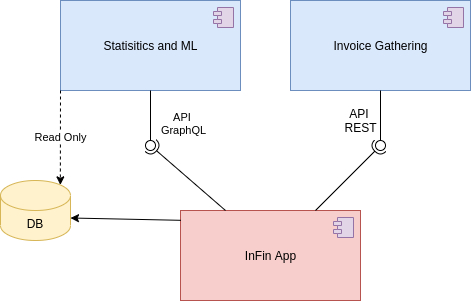

The diagram above was exported from draw.io. Its source (the exported page's mxGraphModel, read from the mxfile embedded in the PNG):
<mxGraphModel dx="1038" dy="608" grid="1" gridSize="10" guides="1" tooltips="1" connect="1" arrows="1" fold="1" page="1" pageScale="1" pageWidth="850" pageHeight="1100" math="0" shadow="0">
  <root>
    <mxCell id="0" />
    <mxCell id="1" parent="0" />
    <mxCell id="3GWJXZsENNB8LaR33HgX-7" value="Invoice Gathering" style="html=1;dropTarget=0;fillColor=#dae8fc;strokeColor=#6c8ebf;" vertex="1" parent="1">
      <mxGeometry x="430" y="150" width="180" height="90" as="geometry" />
    </mxCell>
    <mxCell id="3GWJXZsENNB8LaR33HgX-8" value="" style="shape=module;jettyWidth=8;jettyHeight=4;fillColor=#e1d5e7;strokeColor=#9673a6;" vertex="1" parent="3GWJXZsENNB8LaR33HgX-7">
      <mxGeometry x="1" width="20" height="20" relative="1" as="geometry">
        <mxPoint x="-27" y="7" as="offset" />
      </mxGeometry>
    </mxCell>
    <mxCell id="3GWJXZsENNB8LaR33HgX-9" value="Statisitics and ML" style="html=1;dropTarget=0;fillColor=#dae8fc;strokeColor=#6c8ebf;" vertex="1" parent="1">
      <mxGeometry x="200" y="150" width="180" height="90" as="geometry" />
    </mxCell>
    <mxCell id="3GWJXZsENNB8LaR33HgX-10" value="" style="shape=module;jettyWidth=8;jettyHeight=4;fillColor=#e1d5e7;strokeColor=#9673a6;" vertex="1" parent="3GWJXZsENNB8LaR33HgX-9">
      <mxGeometry x="1" width="20" height="20" relative="1" as="geometry">
        <mxPoint x="-27" y="7" as="offset" />
      </mxGeometry>
    </mxCell>
    <mxCell id="3GWJXZsENNB8LaR33HgX-11" value="InFin App" style="html=1;dropTarget=0;fillColor=#f8cecc;strokeColor=#b85450;" vertex="1" parent="1">
      <mxGeometry x="320" y="360" width="180" height="90" as="geometry" />
    </mxCell>
    <mxCell id="3GWJXZsENNB8LaR33HgX-12" value="" style="shape=module;jettyWidth=8;jettyHeight=4;fillColor=#e1d5e7;strokeColor=#9673a6;" vertex="1" parent="3GWJXZsENNB8LaR33HgX-11">
      <mxGeometry x="1" width="20" height="20" relative="1" as="geometry">
        <mxPoint x="-27" y="7" as="offset" />
      </mxGeometry>
    </mxCell>
    <mxCell id="3GWJXZsENNB8LaR33HgX-13" value="" style="rounded=0;orthogonalLoop=1;jettySize=auto;html=1;endArrow=none;endFill=0;exitX=0.5;exitY=1;exitDx=0;exitDy=0;" edge="1" target="3GWJXZsENNB8LaR33HgX-15" parent="1" source="3GWJXZsENNB8LaR33HgX-9">
      <mxGeometry relative="1" as="geometry">
        <mxPoint x="270" y="295" as="sourcePoint" />
      </mxGeometry>
    </mxCell>
    <mxCell id="3GWJXZsENNB8LaR33HgX-14" value="API&amp;nbsp;&lt;br&gt;GraphQL" style="rounded=0;orthogonalLoop=1;jettySize=auto;html=1;endArrow=halfCircle;endFill=0;entryX=0.5;entryY=0.5;entryDx=0;entryDy=0;endSize=6;strokeWidth=1;exitX=0.25;exitY=0;exitDx=0;exitDy=0;" edge="1" target="3GWJXZsENNB8LaR33HgX-15" parent="1" source="3GWJXZsENNB8LaR33HgX-11">
      <mxGeometry x="0.7977" y="-38" relative="1" as="geometry">
        <mxPoint x="310" y="295" as="sourcePoint" />
        <mxPoint as="offset" />
      </mxGeometry>
    </mxCell>
    <mxCell id="3GWJXZsENNB8LaR33HgX-15" value="" style="ellipse;whiteSpace=wrap;html=1;fontFamily=Helvetica;fontSize=12;fontColor=#000000;align=center;strokeColor=#000000;fillColor=#ffffff;points=[];aspect=fixed;resizable=0;" vertex="1" parent="1">
      <mxGeometry x="285" y="290" width="10" height="10" as="geometry" />
    </mxCell>
    <mxCell id="3GWJXZsENNB8LaR33HgX-16" value="" style="rounded=0;orthogonalLoop=1;jettySize=auto;html=1;endArrow=none;endFill=0;exitX=0.5;exitY=1;exitDx=0;exitDy=0;" edge="1" target="3GWJXZsENNB8LaR33HgX-18" parent="1" source="3GWJXZsENNB8LaR33HgX-7">
      <mxGeometry relative="1" as="geometry">
        <mxPoint x="500" y="285" as="sourcePoint" />
      </mxGeometry>
    </mxCell>
    <mxCell id="3GWJXZsENNB8LaR33HgX-17" value="" style="rounded=0;orthogonalLoop=1;jettySize=auto;html=1;endArrow=halfCircle;endFill=0;entryX=0.5;entryY=0.5;entryDx=0;entryDy=0;endSize=6;strokeWidth=1;exitX=0.75;exitY=0;exitDx=0;exitDy=0;" edge="1" target="3GWJXZsENNB8LaR33HgX-18" parent="1" source="3GWJXZsENNB8LaR33HgX-11">
      <mxGeometry relative="1" as="geometry">
        <mxPoint x="540" y="285" as="sourcePoint" />
      </mxGeometry>
    </mxCell>
    <mxCell id="3GWJXZsENNB8LaR33HgX-18" value="" style="ellipse;whiteSpace=wrap;html=1;fontFamily=Helvetica;fontSize=12;fontColor=#000000;align=center;strokeColor=#000000;fillColor=#ffffff;points=[];aspect=fixed;resizable=0;" vertex="1" parent="1">
      <mxGeometry x="515" y="290" width="10" height="10" as="geometry" />
    </mxCell>
    <mxCell id="3GWJXZsENNB8LaR33HgX-19" value="DB" style="shape=cylinder3;whiteSpace=wrap;html=1;boundedLbl=1;backgroundOutline=1;size=15;fillColor=#fff2cc;strokeColor=#d6b656;" vertex="1" parent="1">
      <mxGeometry x="140" y="330" width="70" height="60" as="geometry" />
    </mxCell>
    <mxCell id="3GWJXZsENNB8LaR33HgX-20" value="" style="endArrow=classic;html=1;exitX=0.002;exitY=0.109;exitDx=0;exitDy=0;entryX=1;entryY=0;entryDx=0;entryDy=37.5;entryPerimeter=0;exitPerimeter=0;" edge="1" parent="1" source="3GWJXZsENNB8LaR33HgX-11" target="3GWJXZsENNB8LaR33HgX-19">
      <mxGeometry width="50" height="50" relative="1" as="geometry">
        <mxPoint x="250" y="430" as="sourcePoint" />
        <mxPoint x="210" y="370" as="targetPoint" />
      </mxGeometry>
    </mxCell>
    <mxCell id="3GWJXZsENNB8LaR33HgX-21" value="Read Only" style="endArrow=classic;html=1;exitX=0;exitY=1;exitDx=0;exitDy=0;entryX=0.855;entryY=0;entryDx=0;entryDy=4.35;entryPerimeter=0;dashed=1;" edge="1" parent="1" source="3GWJXZsENNB8LaR33HgX-9" target="3GWJXZsENNB8LaR33HgX-19">
      <mxGeometry width="50" height="50" relative="1" as="geometry">
        <mxPoint x="150" y="330" as="sourcePoint" />
        <mxPoint x="200" y="280" as="targetPoint" />
      </mxGeometry>
    </mxCell>
    <mxCell id="3GWJXZsENNB8LaR33HgX-22" value="API &lt;br&gt;REST" style="text;html=1;align=center;verticalAlign=middle;resizable=0;points=[];autosize=1;" vertex="1" parent="1">
      <mxGeometry x="475" y="255" width="50" height="30" as="geometry" />
    </mxCell>
  </root>
</mxGraphModel>